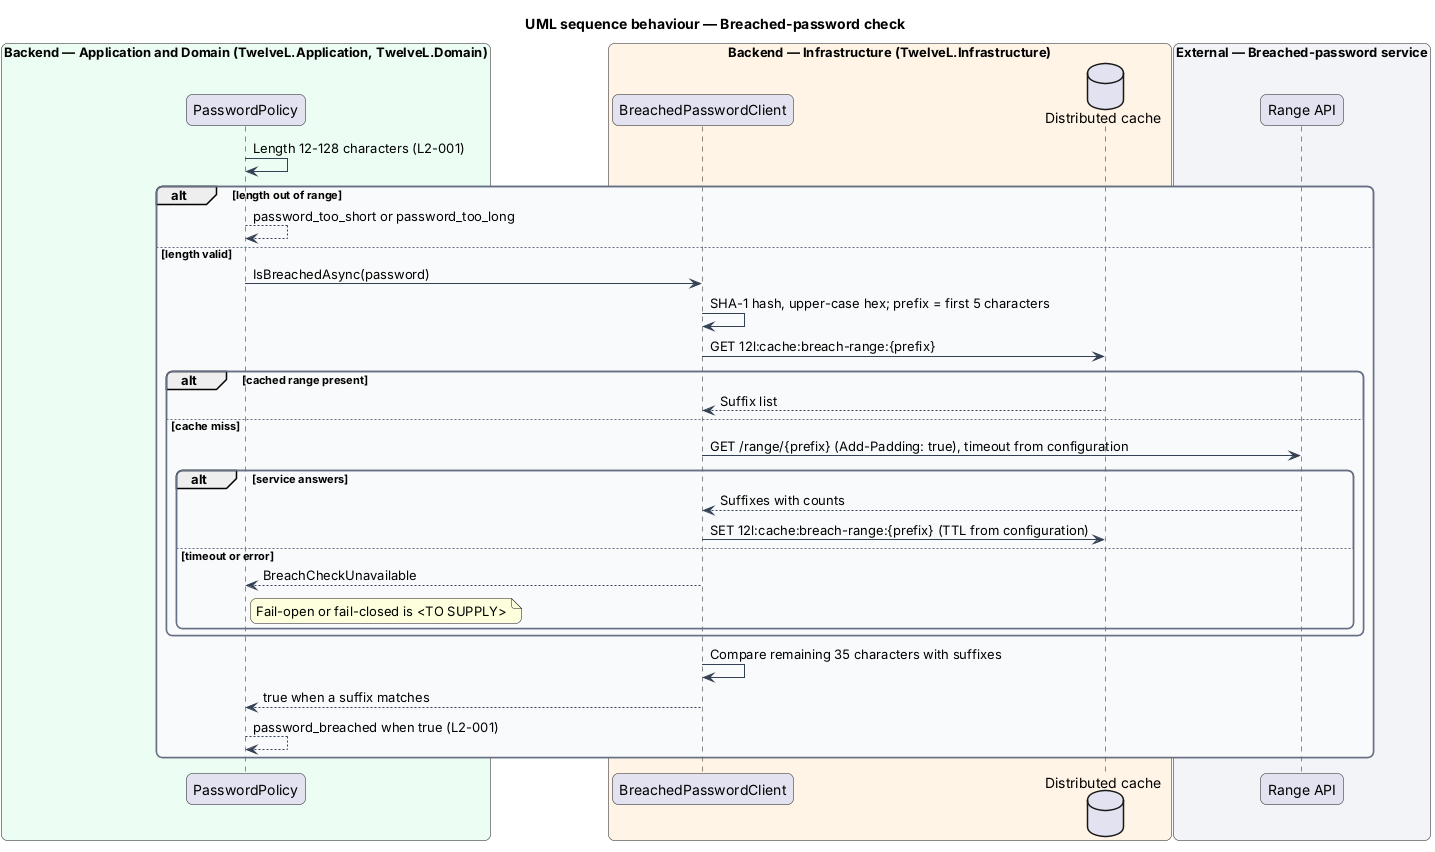

The diagram above was rendered by PlantUML. Its source (embedded in the PNG):
@startuml
title UML sequence behaviour — Breached-password check
skinparam backgroundColor #FFFFFF
skinparam shadowing false
skinparam roundcorner 12
skinparam defaultFontName Arial
skinparam ArrowColor #344054
skinparam rectangle {
  BorderColor #344054
  FontColor #101828
}
skinparam package {
  BorderColor #667085
  FontColor #101828
  BackgroundColor #F9FAFB
}
skinparam sequenceMessageAlign left
skinparam responseMessageBelowArrow true
box "Backend — Application and Domain (TwelveL.Application, TwelveL.Domain)" #ECFDF3
  participant "PasswordPolicy" as policy
end box
box "Backend — Infrastructure (TwelveL.Infrastructure)" #FFF4E5
  participant "BreachedPasswordClient" as client
  database "Distributed cache" as cache
end box
box "External — Breached-password service" #F2F4F7
  participant "Range API" as ext
end box
policy -> policy : Length 12-128 characters (L2-001)
alt length out of range
  policy --> policy : password_too_short or password_too_long
else length valid
  policy -> client : IsBreachedAsync(password)
  client -> client : SHA-1 hash, upper-case hex; prefix = first 5 characters
  client -> cache : GET 12l:cache:breach-range:{prefix}
  alt cached range present
    cache --> client : Suffix list
  else cache miss
    client -> ext : GET /range/{prefix} (Add-Padding: true), timeout from configuration
    alt service answers
      ext --> client : Suffixes with counts
      client -> cache : SET 12l:cache:breach-range:{prefix} (TTL from configuration)
    else timeout or error
      client --> policy : BreachCheckUnavailable
      note right of policy : Fail-open or fail-closed is <TO SUPPLY>
    end
  end
  client -> client : Compare remaining 35 characters with suffixes
  client --> policy : true when a suffix matches
  policy --> policy : password_breached when true (L2-001)
end
@enduml